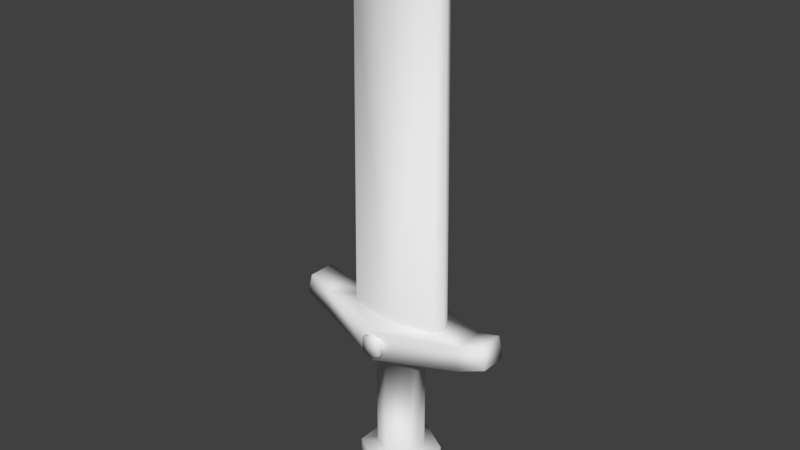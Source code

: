 # Source: Blade.blend  (saved by Blender 2.78.0; exported with 4.5.12 LTS)
import bpy
from mathutils import Matrix  # noqa: F401  (used for matrix-valued properties, if any)

bpy.ops.wm.read_factory_settings(use_empty=True)
scene = bpy.context.scene
scene.name = 'Scene'

# ---- collections
col_collection_1 = bpy.data.collections.new('Collection 1'); scene.collection.children.link(col_collection_1)

# ---- materials (node trees are filled in below, after node groups)
mat_material_001 = bpy.data.materials.new('Material.001')
mat_material_001.alpha_threshold = 0.0
mat_material_001.use_transparent_shadow = False
mat_material_001.roughness = 0.5
mat_material_001.specular_intensity = 0.0

# ---- material node trees

# ---- world
world_world = bpy.data.worlds.new('World'); scene.world = world_world
world_world.color = (0.05088, 0.05088, 0.05088)
world_world.use_sun_shadow = False
world_world.sun_shadow_jitter_overblur = 0.0
world_world.cycles.sampling_method = 'MANUAL'

# ---- meshes
me_circle_001 = bpy.data.meshes.new('Circle.001')
me_circle_001.from_pydata([(0.06036, -0.03485, 0.0), (0.06036, 0.03485, 0.0), (0.06036, -0.03485, 0.06896), (0.06036, 0.03485, 0.06896), (0.03561, -0.02056, 0.06896), (0.03561, 0.02056, 0.06896), (0.03561, -0.02056, 0.2784), (0.03561, 0.02056, 0.2784), (0.1368, -0.02768, 0.2934), (0.1368, 0.02768, 0.2934), (0.1368, -0.02768, 0.3375), (0.1368, 0.02768, 0.3375), (0.08165, -0.01751, 0.3352), (0.08165, 0.01751, 0.3352), (0.0752, -0.01613, 0.9053), (0.0752, 0.01613, 0.9053), (0.03487, -0.00748, 0.9597), (0.03487, 0.00748, 0.9597), (0.1775, 0.0241, 0.3511), (0.1775, -0.0241, 0.3511), (0.1863, 0.0241, 0.3141), (0.1863, -0.0241, 0.3141), (0.01668, -0.07665, 0.3183), (0.01668, -0.07665, 0.2937), (0.01668, -0.06125, 0.3183), (0.01668, -0.06125, 0.2937), (0.0, 0.06969, 0.0), (0.0, -0.06969, 0.0), (-0.06036, -0.03485, 0.0), (-0.06036, 0.03485, 0.0), (0.0, 0.06969, 0.06896), (0.0, -0.06969, 0.06896), (-0.06036, -0.03485, 0.06896), (-0.06036, 0.03485, 0.06896), (0.0, -6.924e-10, 0.0), (0.0, 0.04112, 0.06896), (0.0, -0.04112, 0.06896), (-0.03561, -0.02056, 0.06896), (-0.03561, 0.02056, 0.06896), (0.0, 0.04112, 0.2784), (0.0, -0.04112, 0.2784), (-0.03561, -0.02056, 0.2784), (-0.03561, 0.02056, 0.2784), (0.0, 0.07128, 0.2784), (0.0, -0.07128, 0.2784), (-0.1368, -0.02768, 0.2934), (-0.1368, 0.02768, 0.2934), (0.0, 0.07128, 0.3352), (0.0, -0.07128, 0.3352), (-0.1368, -0.02768, 0.3375), (-0.1368, 0.02768, 0.3375), (0.0, 0.03503, 0.3352), (0.0, -0.03503, 0.3352), (-0.08165, -0.01751, 0.3352), (-0.08165, 0.01751, 0.3352), (0.0, 0.03226, 0.9053), (0.0, -0.03226, 0.9053), (-0.0752, -0.01613, 0.9053), (-0.0752, 0.01613, 0.9053), (0.0, 0.01496, 0.9597), (0.0, -0.01496, 0.9597), (-0.03487, -0.00748, 0.9597), (-0.03487, 0.00748, 0.9597), (0.0, -2.986e-09, 0.9919), (-0.1775, 0.0241, 0.3511), (-0.1775, -0.0241, 0.3511), (-0.1863, 0.0241, 0.3141), (-0.1863, -0.0241, 0.3141), (0.0, -0.07665, 0.2859), (0.0, -0.07665, 0.3261), (-0.01668, -0.07665, 0.3183), (-0.01668, -0.07665, 0.2937), (0.0, -0.06125, 0.2859), (0.0, -0.06125, 0.3261), (-0.01668, -0.06125, 0.3183), (-0.01668, -0.06125, 0.2937), (0.0, -0.07665, 0.306), (0.06036, 0.0, 0.0), (0.06036, 0.0, 0.06896), (0.03561, 0.0, 0.06896), (0.03561, 0.0, 0.2784), (0.1368, 0.0, 0.2934), (0.1368, 0.0, 0.3375), (0.08892, -2.077e-09, 0.3352), (0.08189, -2.077e-09, 0.9053), (0.03487, -2.596e-09, 0.9597), (0.1775, 0.0, 0.3511), (0.1863, 0.0, 0.3141), (-0.06036, 0.0, 0.0), (-0.06036, 0.0, 0.06896), (-0.03561, 0.0, 0.06896), (-0.03561, 0.0, 0.2784), (-0.1368, 0.0, 0.2934), (-0.1368, 0.0, 0.3375), (-0.08892, -2.077e-09, 0.3352), (-0.08189, -2.077e-09, 0.9053), (-0.03487, -2.596e-09, 0.9597), (-0.1775, 0.0, 0.3511), (-0.1863, 0.0, 0.3141)], [], [(77, 78, 2, 0), (26, 30, 3, 1), (0, 2, 31, 27), (26, 1, 34), (88, 34, 28), (0, 27, 34), (3, 30, 35, 5), (31, 2, 4, 36), (78, 3, 5, 79), (79, 5, 7, 80), (5, 35, 39, 7), (36, 4, 6, 40), (40, 6, 8, 44), (80, 7, 9, 81), (7, 39, 43, 9), (9, 43, 47, 11), (44, 8, 10, 48), (9, 11, 18, 20), (82, 11, 13, 83), (11, 47, 51, 13), (48, 10, 12, 52), (13, 51, 55, 15), (52, 12, 14, 56), (83, 13, 15, 84), (84, 15, 17, 85), (15, 55, 59, 17), (56, 14, 16, 60), (59, 62, 63), (17, 59, 63), (60, 16, 63), (87, 20, 18, 86), (82, 10, 19, 86), (10, 8, 21, 19), (81, 9, 20, 87), (68, 72, 25, 23), (23, 25, 24, 22), (22, 24, 73, 69), (22, 69, 76), (68, 23, 76), (23, 22, 76), (88, 28, 32, 89), (26, 29, 33, 30), (28, 27, 31, 32), (26, 34, 29), (34, 88, 29), (28, 34, 27), (33, 38, 35, 30), (31, 36, 37, 32), (89, 90, 38, 33), (90, 91, 42, 38), (38, 42, 39, 35), (36, 40, 41, 37), (40, 44, 45, 41), (91, 92, 46, 42), (42, 46, 43, 39), (46, 50, 47, 43), (44, 48, 49, 45), (46, 66, 64, 50), (93, 94, 54, 50), (50, 54, 51, 47), (48, 52, 53, 49), (54, 58, 55, 51), (52, 56, 57, 53), (94, 95, 58, 54), (95, 96, 62, 58), (58, 62, 59, 55), (56, 60, 61, 57), (85, 17, 63), (62, 96, 63), (96, 61, 63), (98, 97, 64, 66), (93, 97, 65, 49), (49, 65, 67, 45), (92, 98, 66, 46), (68, 71, 75, 72), (71, 70, 74, 75), (70, 69, 73, 74), (70, 76, 69), (68, 76, 71), (71, 76, 70), (8, 81, 87, 21), (11, 82, 86, 18), (21, 87, 86, 19), (14, 84, 85, 16), (12, 83, 84, 14), (10, 82, 83, 12), (6, 80, 81, 8), (4, 79, 80, 6), (2, 78, 79, 4), (1, 3, 78, 77), (45, 67, 98, 92), (50, 64, 97, 93), (67, 65, 97, 98), (57, 61, 96, 95), (53, 57, 95, 94), (49, 53, 94, 93), (41, 45, 92, 91), (37, 41, 91, 90), (32, 37, 90, 89), (29, 88, 89, 33), (61, 60, 63), (16, 85, 63), (34, 1, 77), (77, 0, 34)])
me_circle_001.polygons.foreach_set('use_smooth', [True] * 104)
_uv = me_circle_001.uv_layers.new(name='UVMap')
_uv.uv.foreach_set('vector', [0.7765, 0.09794, 0.7765, 0.1714, 0.7422, 0.1714, 0.7422, 0.09794, 0.9, 0.09999, 0.9, 0.1735, 0.8477, 0.1735, 0.8477, 0.09999, 0.7422, 0.09794, 0.7422, 0.1714, 0.69, 0.1714, 0.69, 0.09794, 0.9, 0.09999, 0.8477, 0.09999, 0.9, 0.03135, 0.6035, 0.09794, 0.69, 0.0293, 0.6378, 0.09794, 0.7422, 0.09794, 0.69, 0.09794, 0.69, 0.0293, 0.8477, 0.1735, 0.9, 0.1735, 0.9, 0.2039, 0.8477, 0.2039, 0.69, 0.1714, 0.7422, 0.1714, 0.7422, 0.2019, 0.69, 0.2019, 0.8134, 0.1735, 0.8477, 0.1735, 0.8477, 0.2039, 0.8134, 0.2039, 0.6149, 0.6915, 0.6449, 0.6915, 0.6449, 0.9548, 0.6149, 0.9548, 0.6449, 0.6915, 0.705, 0.6915, 0.705, 0.9548, 0.6449, 0.9548, 0.8852, 0.6915, 0.9452, 0.6915, 0.9452, 0.9548, 0.8852, 0.9548, 0.7953, 0.4268, 0.8127, 0.4168, 0.8626, 0.4203, 0.7953, 0.4416, 0.8127, 0.4068, 0.8127, 0.3968, 0.8625, 0.3932, 0.8626, 0.4068, 0.8127, 0.3968, 0.7953, 0.3867, 0.7953, 0.372, 0.8625, 0.3932, 0.8589, 0.3394, 0.7961, 0.3394, 0.7961, 0.3171, 0.8434, 0.3171, 0.7961, 0.243, 0.8589, 0.243, 0.8434, 0.261, 0.7961, 0.261, 0.8589, 0.3394, 0.8434, 0.3171, 0.857, 0.2985, 0.8823, 0.3394, 0.87, 0.4952, 0.87, 0.5109, 0.8388, 0.5051, 0.8388, 0.4952, 0.87, 0.5109, 0.7926, 0.5355, 0.7926, 0.515, 0.8388, 0.5051, 0.7926, 0.4549, 0.87, 0.4796, 0.8388, 0.4853, 0.7926, 0.4754, 0.339, 0.1096, 0.4413, 0.1096, 0.4413, 0.8124, 0.339, 0.8124, 0.1566, 0.1096, 0.2606, 0.1096, 0.2606, 0.8124, 0.1566, 0.8124, 0.3168, 0.1096, 0.339, 0.1096, 0.339, 0.8124, 0.3168, 0.8124, 0.3168, 0.8124, 0.339, 0.8124, 0.3892, 0.885, 0.3819, 0.885, 0.339, 0.8124, 0.4413, 0.8124, 0.4413, 0.885, 0.3892, 0.885, 0.1566, 0.8124, 0.2606, 0.8124, 0.1982, 0.885, 0.1566, 0.885, 0.4413, 0.885, 0.4829, 0.885, 0.4413, 0.9303, 0.3892, 0.885, 0.4413, 0.885, 0.4413, 0.9303, 0.1566, 0.885, 0.1982, 0.885, 0.1566, 0.9303, 0.8823, 0.2935, 0.8823, 0.3394, 0.857, 0.2985, 0.8624, 0.2898, 0.87, 0.4952, 0.87, 0.4796, 0.8942, 0.4816, 0.8942, 0.4952, 0.8434, 0.261, 0.8589, 0.243, 0.8823, 0.243, 0.857, 0.2814, 0.8626, 0.4068, 0.8625, 0.3932, 0.8888, 0.395, 0.8888, 0.4068, 0.7898, 0.5655, 0.7898, 0.5507, 0.8393, 0.5738, 0.8269, 0.5829, 0.8269, 0.5829, 0.8393, 0.5738, 0.8393, 0.6467, 0.8269, 0.6376, 0.8269, 0.6376, 0.8393, 0.6467, 0.7898, 0.6698, 0.7898, 0.655, 0.8269, 0.6376, 0.7898, 0.655, 0.7898, 0.6103, 0.7898, 0.5655, 0.8269, 0.5829, 0.7898, 0.6103, 0.8269, 0.5829, 0.8269, 0.6376, 0.7898, 0.6103, 0.6035, 0.09794, 0.6378, 0.09794, 0.6378, 0.1714, 0.6035, 0.1714, 0.9, 0.09999, 0.9522, 0.09999, 0.9522, 0.1735, 0.9, 0.1735, 0.6378, 0.09794, 0.69, 0.09794, 0.69, 0.1714, 0.6378, 0.1714, 0.9, 0.09999, 0.9, 0.03135, 0.9522, 0.09999, 0.9, 0.03135, 0.9865, 0.09999, 0.9522, 0.09999, 0.6378, 0.09794, 0.69, 0.0293, 0.69, 0.09794, 0.9522, 0.1735, 0.9522, 0.2039, 0.9, 0.2039, 0.9, 0.1735, 0.69, 0.1714, 0.69, 0.2019, 0.6378, 0.2019, 0.6378, 0.1714, 0.9865, 0.1735, 0.9865, 0.2039, 0.9522, 0.2039, 0.9522, 0.1735, 0.7951, 0.6915, 0.7951, 0.9548, 0.7651, 0.9548, 0.7651, 0.6915, 0.7651, 0.6915, 0.7651, 0.9548, 0.705, 0.9548, 0.705, 0.6915, 0.8852, 0.6915, 0.8852, 0.9548, 0.8251, 0.9548, 0.8251, 0.6915, 0.7953, 0.4268, 0.7953, 0.4416, 0.7281, 0.4203, 0.778, 0.4168, 0.778, 0.4068, 0.7281, 0.4068, 0.7281, 0.3932, 0.778, 0.3968, 0.778, 0.3968, 0.7281, 0.3932, 0.7953, 0.372, 0.7953, 0.3867, 0.7316, 0.3394, 0.7441, 0.3171, 0.7961, 0.3171, 0.7961, 0.3394, 0.7961, 0.243, 0.7961, 0.261, 0.7441, 0.261, 0.7316, 0.243, 0.7316, 0.3394, 0.7046, 0.3394, 0.7329, 0.3009, 0.7441, 0.3171, 0.7153, 0.4952, 0.7465, 0.4952, 0.7465, 0.5051, 0.7153, 0.5109, 0.7153, 0.5109, 0.7465, 0.5051, 0.7926, 0.515, 0.7926, 0.5355, 0.7926, 0.4549, 0.7926, 0.4754, 0.7465, 0.4853, 0.7153, 0.4796, 0.5453, 0.1096, 0.5453, 0.8124, 0.4413, 0.8124, 0.4413, 0.1096, 0.1566, 0.1096, 0.1566, 0.8124, 0.05433, 0.8124, 0.05433, 0.1096, 0.5673, 0.1096, 0.5673, 0.8124, 0.5453, 0.8124, 0.5453, 0.1096, 0.5673, 0.8124, 0.49, 0.885, 0.4829, 0.885, 0.5453, 0.8124, 0.5453, 0.8124, 0.4829, 0.885, 0.4413, 0.885, 0.4413, 0.8124, 0.1566, 0.8124, 0.1566, 0.885, 0.1045, 0.885, 0.05433, 0.8124, 0.3819, 0.885, 0.3892, 0.885, 0.4413, 0.9303, 0.4829, 0.885, 0.49, 0.885, 0.4413, 0.9303, 0.09723, 0.885, 0.1045, 0.885, 0.1566, 0.9303, 0.7046, 0.2903, 0.728, 0.2902, 0.7329, 0.3009, 0.7046, 0.3394, 0.7153, 0.4952, 0.6911, 0.4952, 0.6911, 0.4816, 0.7153, 0.4796, 0.7441, 0.261, 0.7329, 0.2798, 0.7046, 0.243, 0.7316, 0.243, 0.7281, 0.4068, 0.7018, 0.4068, 0.7018, 0.395, 0.7281, 0.3932, 0.7898, 0.5655, 0.7526, 0.5829, 0.7402, 0.5738, 0.7898, 0.5507, 0.7526, 0.5829, 0.7526, 0.6376, 0.7402, 0.6467, 0.7402, 0.5738, 0.7526, 0.6376, 0.7898, 0.655, 0.7898, 0.6698, 0.7402, 0.6467, 0.7526, 0.6376, 0.7898, 0.6103, 0.7898, 0.655, 0.7898, 0.5655, 0.7898, 0.6103, 0.7526, 0.5829, 0.7526, 0.5829, 0.7898, 0.6103, 0.7526, 0.6376, 0.8626, 0.4203, 0.8626, 0.4068, 0.8888, 0.4068, 0.8888, 0.4186, 0.87, 0.5109, 0.87, 0.4952, 0.8942, 0.4952, 0.8942, 0.5089, 0.8823, 0.243, 0.8823, 0.2935, 0.8624, 0.2898, 0.857, 0.2814, 0.2606, 0.8124, 0.2826, 0.8124, 0.2053, 0.885, 0.1982, 0.885, 0.2606, 0.1096, 0.2826, 0.1096, 0.2826, 0.8124, 0.2606, 0.8124, 0.87, 0.4796, 0.87, 0.4952, 0.8388, 0.4952, 0.8388, 0.4853, 0.8127, 0.4168, 0.8127, 0.4068, 0.8626, 0.4068, 0.8626, 0.4203, 0.9452, 0.6915, 0.9752, 0.6915, 0.9752, 0.9548, 0.9452, 0.9548, 0.7422, 0.1714, 0.7765, 0.1714, 0.7765, 0.2019, 0.7422, 0.2019, 0.8477, 0.09999, 0.8477, 0.1735, 0.8134, 0.1735, 0.8134, 0.09999, 0.7281, 0.4203, 0.7018, 0.4186, 0.7018, 0.4068, 0.7281, 0.4068, 0.7153, 0.5109, 0.6911, 0.5089, 0.6911, 0.4952, 0.7153, 0.4952, 0.7046, 0.243, 0.7329, 0.2798, 0.728, 0.2902, 0.7046, 0.2903, 0.05433, 0.8124, 0.1045, 0.885, 0.09723, 0.885, 0.03216, 0.8124, 0.05433, 0.1096, 0.05433, 0.8124, 0.03216, 0.8124, 0.03216, 0.1096, 0.7153, 0.4796, 0.7465, 0.4853, 0.7465, 0.4952, 0.7153, 0.4952, 0.778, 0.4168, 0.7281, 0.4203, 0.7281, 0.4068, 0.778, 0.4068, 0.8251, 0.6915, 0.8251, 0.9548, 0.7951, 0.9548, 0.7951, 0.6915, 0.6378, 0.1714, 0.6378, 0.2019, 0.6035, 0.2019, 0.6035, 0.1714, 0.9522, 0.09999, 0.9865, 0.09999, 0.9865, 0.1735, 0.9522, 0.1735, 0.1045, 0.885, 0.1566, 0.885, 0.1566, 0.9303, 0.1982, 0.885, 0.2053, 0.885, 0.1566, 0.9303, 0.9, 0.03135, 0.8477, 0.09999, 0.8134, 0.09999, 0.7765, 0.09794, 0.7422, 0.09794, 0.69, 0.0293])
me_circle_001.materials.append(mat_material_001)
me_circle_001.use_remesh_preserve_volume = False
me_circle_001.use_remesh_preserve_attributes = False
me_circle_001.use_mirror_vertex_groups = False
me_circle_001.update()

# ---- objects
ob_blade = bpy.data.objects.new('Blade', me_circle_001)

# ---- transforms, parenting, visibility, modifiers, constraints
ob_blade.location = (0.0, 0.0, 0.0)
ob_blade.lineart.crease_threshold = 0.0

# ---- collection membership
col_collection_1.objects.link(ob_blade)

# ---- scene / render settings (as saved in the file)
scene.frame_start = 1; scene.frame_end = 90; scene.frame_set(0)
scene.render.engine = 'BLENDER_EEVEE_NEXT'
scene.render.image_settings.compression = 1
scene.render.resolution_percentage = 50
scene.render.dither_intensity = 0.0
scene.render.film_transparent = True
scene.render.bake_margin = 10
scene.cycles.use_denoising = False
scene.cycles.samples = 128
scene.cycles.sampling_pattern = 'TABULATED_SOBOL'
scene.cycles.light_sampling_threshold = 0.0
scene.cycles.use_adaptive_sampling = False
scene.cycles.use_light_tree = False
scene.cycles.blur_glossy = 0.0
scene.cycles.sample_clamp_indirect = 0.0
scene.view_settings.view_transform = 'Standard'
bpy.context.view_layer.update()

# ---- added for rendering (the .blend has no active camera and no usable light): camera, sun
cam_auto = bpy.data.cameras.new('AutoCamera')
cam_auto.lens = 50.0
cam_auto.sensor_width = 36.0
cam_auto.clip_end = 1000.0
ob_auto_camera = bpy.data.objects.new('AutoCamera', cam_auto)
scene.collection.objects.link(ob_auto_camera)
ob_auto_camera.location = (0.989831, -1.19048, 1.28779)
ob_auto_camera.rotation_euler = (1.09748, -7.21219e-08, 0.694738)
scene.camera = ob_auto_camera
light_auto_sun = bpy.data.lights.new('AutoSun', 'SUN')
light_auto_sun.energy = 3.0
light_auto_sun.angle = 0.0523599
ob_auto_sun = bpy.data.objects.new('AutoSun', light_auto_sun)
scene.collection.objects.link(ob_auto_sun)
ob_auto_sun.rotation_euler = (0.872665, 0.174533, 0.523599)
bpy.context.view_layer.update()
